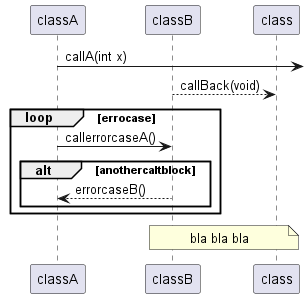

The diagram above was rendered by PlantUML. Its source (embedded in the PNG):
@startuml class
participant "classA" as A
participant "classB" as B
participant "class" as C
A->:callA(int x)
B-->C:callBack(void)

loop errocase
A->B:callerrorcaseA()
alt anothercaltblock
B-->A: errorcaseB()
end alt
end loop
note over B,C
bla bla bla
end note 

@enduml